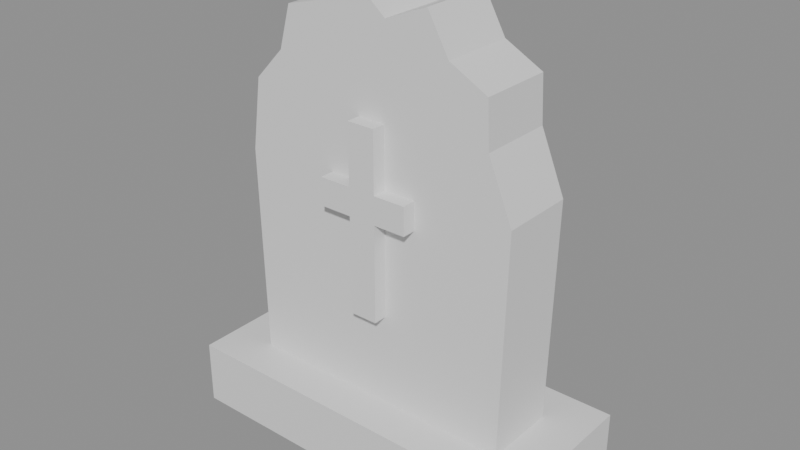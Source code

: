 # Source: gravestone.blend  (saved by Blender 5.2.45; exported with 4.5.12 LTS)
import bpy
from mathutils import Matrix  # noqa: F401  (used for matrix-valued properties, if any)

bpy.ops.wm.read_factory_settings(use_empty=True)
scene = bpy.context.scene
scene.name = 'Scene'

# ---- materials (node trees are filled in below, after node groups)
mat_toon_stone = bpy.data.materials.new('toon_stone')

# ---- material node trees
mat_toon_stone.use_nodes = True; mat_toon_stone.node_tree.nodes.clear()
_N = mat_toon_stone.node_tree.nodes; _L = mat_toon_stone.node_tree.links
n0 = _N.new('ShaderNodeBsdfPrincipled'); n0.name = 'Principled BSDF'; n0.location = (-200, 100)
n0.inputs[10].default_value = 0.005
n1 = _N.new('ShaderNodeOutputMaterial'); n1.name = 'Material Output'; n1.location = (200, 100)
_L.new(n0.outputs[0], n1.inputs[0])
n1.is_active_output = True

# ---- meshes
me_gravestone_convcol = bpy.data.meshes.new('Gravestone-convcol')
me_gravestone_convcol.from_pydata([(-0.4, -0.17, 0.0), (-0.4, -0.17, 0.14), (-0.4, 0.17, 0.0), (-0.4, 0.17, 0.14), (0.4, -0.17, 0.0), (0.4, -0.17, 0.14), (0.4, 0.17, 0.0), (0.4, 0.17, 0.14), (-0.3, -0.08, 0.14), (0.3, -0.08, 0.14), (0.31, -0.08, 0.62), (0.2575, -0.08, 0.7469), (0.2524, -0.08, 0.8438), (0.1708, -0.08, 0.8873), (0.1246, -0.08, 0.9693), (0.03349, -0.08, 0.9325), (-0.04269, -0.08, 0.9965), (-0.1111, -0.08, 0.9396), (-0.1965, -0.08, 0.917), (-0.2225, -0.08, 0.8246), (-0.2878, -0.08, 0.7558), (-0.31, -0.08, 0.6), (-0.3, 0.08, 0.14), (0.3, 0.08, 0.14), (0.31, 0.08, 0.62), (0.2575, 0.08, 0.7469), (0.2524, 0.08, 0.8438), (0.1708, 0.08, 0.8873), (0.1246, 0.08, 0.9693), (0.03349, 0.08, 0.9325), (-0.04269, 0.08, 0.9965), (-0.1111, 0.08, 0.9396), (-0.1965, 0.08, 0.917), (-0.2225, 0.08, 0.8246), (-0.2878, 0.08, 0.7558), (-0.31, 0.08, 0.6), (-0.03, -0.11, 0.34), (0.03, -0.11, 0.34), (0.03, -0.11, 0.55), (0.1, -0.11, 0.55), (0.1, -0.11, 0.61), (0.03, -0.11, 0.61), (0.03, -0.11, 0.74), (-0.03, -0.11, 0.74), (-0.03, -0.11, 0.61), (-0.1, -0.11, 0.61), (-0.1, -0.11, 0.55), (-0.03, -0.11, 0.55), (-0.03, -0.08, 0.34), (0.03, -0.08, 0.34), (0.03, -0.08, 0.55), (0.1, -0.08, 0.55), (0.1, -0.08, 0.61), (0.03, -0.08, 0.61), (0.03, -0.08, 0.74), (-0.03, -0.08, 0.74), (-0.03, -0.08, 0.61), (-0.1, -0.08, 0.61), (-0.1, -0.08, 0.55), (-0.03, -0.08, 0.55)], [], [(0, 1, 3, 2), (2, 3, 7, 6), (6, 7, 5, 4), (4, 5, 1, 0), (2, 6, 4, 0), (7, 3, 1, 5), (21, 20, 19, 18, 17, 16, 15, 14, 13, 12, 11, 10, 9, 8), (22, 23, 24, 25, 26, 27, 28, 29, 30, 31, 32, 33, 34, 35), (8, 9, 23, 22), (9, 10, 24, 23), (10, 11, 25, 24), (11, 12, 26, 25), (12, 13, 27, 26), (13, 14, 28, 27), (14, 15, 29, 28), (15, 16, 30, 29), (16, 17, 31, 30), (17, 18, 32, 31), (18, 19, 33, 32), (19, 20, 34, 33), (20, 21, 35, 34), (21, 8, 22, 35), (47, 46, 45, 44, 43, 42, 41, 40, 39, 38, 37, 36), (48, 49, 50, 51, 52, 53, 54, 55, 56, 57, 58, 59), (36, 37, 49, 48), (37, 38, 50, 49), (38, 39, 51, 50), (39, 40, 52, 51), (40, 41, 53, 52), (41, 42, 54, 53), (42, 43, 55, 54), (43, 44, 56, 55), (44, 45, 57, 56), (45, 46, 58, 57), (46, 47, 59, 58), (47, 36, 48, 59)])
me_gravestone_convcol.materials.append(mat_toon_stone)
me_gravestone_convcol.update()

# ---- objects
ob_gravestone_convcol = bpy.data.objects.new('Gravestone-convcol', me_gravestone_convcol)

# ---- transforms, parenting, visibility, modifiers, constraints
ob_gravestone_convcol.location = (0.0, 0.0, 0.0)

# ---- collection membership
scene.collection.objects.link(ob_gravestone_convcol)

# ---- scene / render settings (as saved in the file)
scene.frame_start = 1; scene.frame_end = 250; scene.frame_set(1)
scene.render.engine = 'BLENDER_EEVEE_NEXT'
scene.render.bake_bias = 0.0
scene.render.bake_samples = 0
scene.render.compositor_device = 'GPU'
scene.eevee.use_volume_custom_range = False
scene.eevee.fast_gi_thickness_near = 0.1
scene.eevee.fast_gi_thickness_far = 0.0
scene.eevee.ray_tracing_options.screen_trace_thickness = 0.1
bpy.context.view_layer.update()

# ---- added for rendering (the .blend has no active camera and no usable light): camera, sun + grey world if the file has none
cam_auto = bpy.data.cameras.new('AutoCamera')
cam_auto.lens = 50.0
cam_auto.sensor_width = 36.0
cam_auto.clip_end = 1000.0
ob_auto_camera = bpy.data.objects.new('AutoCamera', cam_auto)
scene.collection.objects.link(ob_auto_camera)
ob_auto_camera.location = (1.2235, -1.4682, 1.47707)
ob_auto_camera.rotation_euler = (1.09748, -7.21219e-08, 0.694738)
scene.camera = ob_auto_camera
light_auto_sun = bpy.data.lights.new('AutoSun', 'SUN')
light_auto_sun.energy = 3.0
light_auto_sun.angle = 0.0523599
ob_auto_sun = bpy.data.objects.new('AutoSun', light_auto_sun)
scene.collection.objects.link(ob_auto_sun)
ob_auto_sun.rotation_euler = (0.872665, 0.174533, 0.523599)
if scene.world is None:
    world_auto = bpy.data.worlds.new('AutoWorld')
    world_auto.color = (0.3, 0.3, 0.3)
    scene.world = world_auto
bpy.context.view_layer.update()
